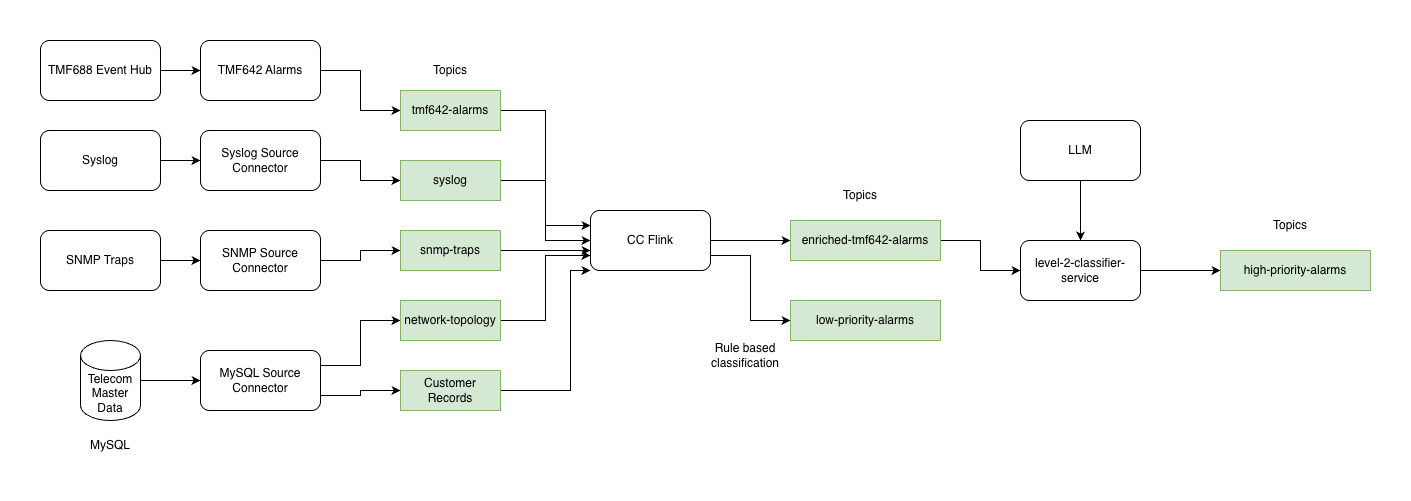

The diagram above was exported from draw.io. Its source (the exported page's mxGraphModel, read from the mxfile embedded in the PNG):
<mxGraphModel dx="1222" dy="883" grid="1" gridSize="10" guides="1" tooltips="1" connect="1" arrows="1" fold="1" page="1" pageScale="1" pageWidth="827" pageHeight="1169" math="0" shadow="0">
  <root>
    <mxCell id="0" />
    <mxCell id="1" parent="0" />
    <mxCell id="3p9ltivC_XMFNG69rcrD-13" edge="1" parent="1" source="3p9ltivC_XMFNG69rcrD-1" style="edgeStyle=orthogonalEdgeStyle;rounded=0;orthogonalLoop=1;jettySize=auto;html=1;exitX=1;exitY=0.5;exitDx=0;exitDy=0;exitPerimeter=0;" target="3p9ltivC_XMFNG69rcrD-2">
      <mxGeometry relative="1" as="geometry" />
    </mxCell>
    <mxCell id="3p9ltivC_XMFNG69rcrD-1" parent="1" style="shape=cylinder3;whiteSpace=wrap;html=1;boundedLbl=1;backgroundOutline=1;size=15;" value="Telecom Master Data" vertex="1">
      <mxGeometry height="80" width="60" x="70" y="430" as="geometry" />
    </mxCell>
    <mxCell id="3p9ltivC_XMFNG69rcrD-26" edge="1" parent="1" source="3p9ltivC_XMFNG69rcrD-2" style="edgeStyle=orthogonalEdgeStyle;rounded=0;orthogonalLoop=1;jettySize=auto;html=1;exitX=1;exitY=0.25;exitDx=0;exitDy=0;entryX=0;entryY=0.5;entryDx=0;entryDy=0;" target="3p9ltivC_XMFNG69rcrD-18">
      <mxGeometry relative="1" as="geometry" />
    </mxCell>
    <mxCell id="3p9ltivC_XMFNG69rcrD-27" edge="1" parent="1" source="3p9ltivC_XMFNG69rcrD-2" style="edgeStyle=orthogonalEdgeStyle;rounded=0;orthogonalLoop=1;jettySize=auto;html=1;exitX=1;exitY=0.75;exitDx=0;exitDy=0;" target="3p9ltivC_XMFNG69rcrD-19">
      <mxGeometry relative="1" as="geometry" />
    </mxCell>
    <mxCell id="3p9ltivC_XMFNG69rcrD-2" parent="1" style="rounded=1;whiteSpace=wrap;html=1;" value="MySQL Source Connector" vertex="1">
      <mxGeometry height="60" width="120" x="190" y="440" as="geometry" />
    </mxCell>
    <mxCell id="3p9ltivC_XMFNG69rcrD-3" parent="1" style="text;html=1;whiteSpace=wrap;strokeColor=none;fillColor=none;align=center;verticalAlign=middle;rounded=0;" value="MySQL" vertex="1">
      <mxGeometry height="30" width="60" x="70" y="520" as="geometry" />
    </mxCell>
    <mxCell id="3p9ltivC_XMFNG69rcrD-12" edge="1" parent="1" source="3p9ltivC_XMFNG69rcrD-4" style="edgeStyle=orthogonalEdgeStyle;rounded=0;orthogonalLoop=1;jettySize=auto;html=1;exitX=1;exitY=0.5;exitDx=0;exitDy=0;entryX=0;entryY=0.5;entryDx=0;entryDy=0;" target="3p9ltivC_XMFNG69rcrD-8">
      <mxGeometry relative="1" as="geometry" />
    </mxCell>
    <mxCell id="3p9ltivC_XMFNG69rcrD-4" parent="1" style="rounded=1;whiteSpace=wrap;html=1;" value="SNMP Traps" vertex="1">
      <mxGeometry height="60" width="120" x="30" y="320" as="geometry" />
    </mxCell>
    <mxCell id="3p9ltivC_XMFNG69rcrD-11" edge="1" parent="1" source="3p9ltivC_XMFNG69rcrD-5" style="edgeStyle=orthogonalEdgeStyle;rounded=0;orthogonalLoop=1;jettySize=auto;html=1;exitX=1;exitY=0.5;exitDx=0;exitDy=0;entryX=0;entryY=0.5;entryDx=0;entryDy=0;" target="3p9ltivC_XMFNG69rcrD-9">
      <mxGeometry relative="1" as="geometry" />
    </mxCell>
    <mxCell id="3p9ltivC_XMFNG69rcrD-5" parent="1" style="rounded=1;whiteSpace=wrap;html=1;" value="Syslog" vertex="1">
      <mxGeometry height="60" width="120" x="30" y="220" as="geometry" />
    </mxCell>
    <mxCell id="3p9ltivC_XMFNG69rcrD-23" edge="1" parent="1" source="3p9ltivC_XMFNG69rcrD-6" style="edgeStyle=orthogonalEdgeStyle;rounded=0;orthogonalLoop=1;jettySize=auto;html=1;exitX=1;exitY=0.5;exitDx=0;exitDy=0;entryX=0;entryY=0.5;entryDx=0;entryDy=0;" target="3p9ltivC_XMFNG69rcrD-15">
      <mxGeometry relative="1" as="geometry" />
    </mxCell>
    <mxCell id="3p9ltivC_XMFNG69rcrD-6" parent="1" style="rounded=1;whiteSpace=wrap;html=1;" value="TMF642 Alarms" vertex="1">
      <mxGeometry height="60" width="120" x="190" y="130" as="geometry" />
    </mxCell>
    <mxCell id="3p9ltivC_XMFNG69rcrD-10" edge="1" parent="1" source="3p9ltivC_XMFNG69rcrD-7" style="edgeStyle=orthogonalEdgeStyle;rounded=0;orthogonalLoop=1;jettySize=auto;html=1;exitX=1;exitY=0.5;exitDx=0;exitDy=0;entryX=0;entryY=0.5;entryDx=0;entryDy=0;" target="3p9ltivC_XMFNG69rcrD-6">
      <mxGeometry relative="1" as="geometry" />
    </mxCell>
    <mxCell id="3p9ltivC_XMFNG69rcrD-7" parent="1" style="rounded=1;whiteSpace=wrap;html=1;" value="TMF688 Event Hub" vertex="1">
      <mxGeometry height="60" width="120" x="30" y="130" as="geometry" />
    </mxCell>
    <mxCell id="3p9ltivC_XMFNG69rcrD-25" edge="1" parent="1" source="3p9ltivC_XMFNG69rcrD-8" style="edgeStyle=orthogonalEdgeStyle;rounded=0;orthogonalLoop=1;jettySize=auto;html=1;exitX=1;exitY=0.5;exitDx=0;exitDy=0;" target="3p9ltivC_XMFNG69rcrD-17">
      <mxGeometry relative="1" as="geometry" />
    </mxCell>
    <mxCell id="3p9ltivC_XMFNG69rcrD-8" parent="1" style="rounded=1;whiteSpace=wrap;html=1;" value="SNMP Source Connector" vertex="1">
      <mxGeometry height="60" width="120" x="190" y="320" as="geometry" />
    </mxCell>
    <mxCell id="3p9ltivC_XMFNG69rcrD-24" edge="1" parent="1" source="3p9ltivC_XMFNG69rcrD-9" style="edgeStyle=orthogonalEdgeStyle;rounded=0;orthogonalLoop=1;jettySize=auto;html=1;exitX=1;exitY=0.5;exitDx=0;exitDy=0;" target="3p9ltivC_XMFNG69rcrD-16">
      <mxGeometry relative="1" as="geometry" />
    </mxCell>
    <mxCell id="3p9ltivC_XMFNG69rcrD-9" parent="1" style="rounded=1;whiteSpace=wrap;html=1;" value="Syslog Source Connector" vertex="1">
      <mxGeometry height="60" width="120" x="190" y="220" as="geometry" />
    </mxCell>
    <mxCell id="3p9ltivC_XMFNG69rcrD-28" edge="1" parent="1" source="3p9ltivC_XMFNG69rcrD-15" style="edgeStyle=orthogonalEdgeStyle;rounded=0;orthogonalLoop=1;jettySize=auto;html=1;exitX=1;exitY=0.5;exitDx=0;exitDy=0;entryX=0;entryY=0.25;entryDx=0;entryDy=0;" target="3p9ltivC_XMFNG69rcrD-21">
      <mxGeometry relative="1" as="geometry" />
    </mxCell>
    <mxCell id="3p9ltivC_XMFNG69rcrD-15" parent="1" style="rounded=0;whiteSpace=wrap;html=1;fillColor=#d5e8d4;strokeColor=#82b366;" value="tmf642-alarms" vertex="1">
      <mxGeometry height="40" width="100" x="390" y="180" as="geometry" />
    </mxCell>
    <mxCell id="3p9ltivC_XMFNG69rcrD-29" edge="1" parent="1" source="3p9ltivC_XMFNG69rcrD-16" style="edgeStyle=orthogonalEdgeStyle;rounded=0;orthogonalLoop=1;jettySize=auto;html=1;exitX=1;exitY=0.5;exitDx=0;exitDy=0;entryX=0;entryY=0.5;entryDx=0;entryDy=0;" target="3p9ltivC_XMFNG69rcrD-21">
      <mxGeometry relative="1" as="geometry" />
    </mxCell>
    <mxCell id="3p9ltivC_XMFNG69rcrD-16" parent="1" style="rounded=0;whiteSpace=wrap;html=1;fillColor=#d5e8d4;strokeColor=#82b366;" value="syslog" vertex="1">
      <mxGeometry height="40" width="100" x="390" y="250" as="geometry" />
    </mxCell>
    <mxCell id="3p9ltivC_XMFNG69rcrD-30" edge="1" parent="1" source="3p9ltivC_XMFNG69rcrD-17" style="edgeStyle=orthogonalEdgeStyle;rounded=0;orthogonalLoop=1;jettySize=auto;html=1;exitX=1;exitY=0.5;exitDx=0;exitDy=0;">
      <mxGeometry relative="1" as="geometry">
        <mxPoint x="580" y="340" as="targetPoint" />
      </mxGeometry>
    </mxCell>
    <mxCell id="3p9ltivC_XMFNG69rcrD-17" parent="1" style="rounded=0;whiteSpace=wrap;html=1;fillColor=#d5e8d4;strokeColor=#82b366;" value="snmp-traps" vertex="1">
      <mxGeometry height="40" width="100" x="390" y="320" as="geometry" />
    </mxCell>
    <mxCell id="3p9ltivC_XMFNG69rcrD-33" edge="1" parent="1" source="3p9ltivC_XMFNG69rcrD-18" style="edgeStyle=orthogonalEdgeStyle;rounded=0;orthogonalLoop=1;jettySize=auto;html=1;exitX=1;exitY=0.5;exitDx=0;exitDy=0;entryX=0;entryY=0.75;entryDx=0;entryDy=0;" target="3p9ltivC_XMFNG69rcrD-21">
      <mxGeometry relative="1" as="geometry" />
    </mxCell>
    <mxCell id="3p9ltivC_XMFNG69rcrD-18" parent="1" style="rounded=0;whiteSpace=wrap;html=1;fillColor=#d5e8d4;strokeColor=#82b366;" value="network-topology" vertex="1">
      <mxGeometry height="40" width="100" x="390" y="390" as="geometry" />
    </mxCell>
    <mxCell id="3p9ltivC_XMFNG69rcrD-32" edge="1" parent="1" source="3p9ltivC_XMFNG69rcrD-19" style="edgeStyle=orthogonalEdgeStyle;rounded=0;orthogonalLoop=1;jettySize=auto;html=1;exitX=1;exitY=0.5;exitDx=0;exitDy=0;entryX=0;entryY=1;entryDx=0;entryDy=0;" target="3p9ltivC_XMFNG69rcrD-21">
      <mxGeometry relative="1" as="geometry">
        <Array as="points">
          <mxPoint x="560" y="480" />
          <mxPoint x="560" y="360" />
        </Array>
      </mxGeometry>
    </mxCell>
    <mxCell id="3p9ltivC_XMFNG69rcrD-19" parent="1" style="rounded=0;whiteSpace=wrap;html=1;fillColor=#d5e8d4;strokeColor=#82b366;" value="Customer Records" vertex="1">
      <mxGeometry height="40" width="100" x="390" y="460" as="geometry" />
    </mxCell>
    <mxCell id="3p9ltivC_XMFNG69rcrD-20" parent="1" style="text;html=1;whiteSpace=wrap;strokeColor=none;fillColor=none;align=center;verticalAlign=middle;rounded=0;" value="Topics" vertex="1">
      <mxGeometry height="30" width="60" x="410" y="145" as="geometry" />
    </mxCell>
    <mxCell id="3p9ltivC_XMFNG69rcrD-34" edge="1" parent="1" source="3p9ltivC_XMFNG69rcrD-21" style="edgeStyle=orthogonalEdgeStyle;rounded=0;orthogonalLoop=1;jettySize=auto;html=1;exitX=1;exitY=0.5;exitDx=0;exitDy=0;" target="3p9ltivC_XMFNG69rcrD-22">
      <mxGeometry relative="1" as="geometry" />
    </mxCell>
    <mxCell id="3p9ltivC_XMFNG69rcrD-39" edge="1" parent="1" source="3p9ltivC_XMFNG69rcrD-21" style="edgeStyle=orthogonalEdgeStyle;rounded=0;orthogonalLoop=1;jettySize=auto;html=1;exitX=1;exitY=0.75;exitDx=0;exitDy=0;entryX=0;entryY=0.5;entryDx=0;entryDy=0;" target="3p9ltivC_XMFNG69rcrD-38">
      <mxGeometry relative="1" as="geometry" />
    </mxCell>
    <mxCell id="3p9ltivC_XMFNG69rcrD-21" parent="1" style="rounded=1;whiteSpace=wrap;html=1;" value="CC Flink" vertex="1">
      <mxGeometry height="60" width="120" x="580" y="300" as="geometry" />
    </mxCell>
    <mxCell id="3p9ltivC_XMFNG69rcrD-42" edge="1" parent="1" source="3p9ltivC_XMFNG69rcrD-22" style="edgeStyle=orthogonalEdgeStyle;rounded=0;orthogonalLoop=1;jettySize=auto;html=1;exitX=1;exitY=0.5;exitDx=0;exitDy=0;" target="3p9ltivC_XMFNG69rcrD-36">
      <mxGeometry relative="1" as="geometry" />
    </mxCell>
    <mxCell id="3p9ltivC_XMFNG69rcrD-22" parent="1" style="rounded=0;whiteSpace=wrap;html=1;fillColor=#d5e8d4;strokeColor=#82b366;" value="enriched-tmf642-alarms" vertex="1">
      <mxGeometry height="40" width="150" x="780" y="310" as="geometry" />
    </mxCell>
    <mxCell id="3p9ltivC_XMFNG69rcrD-46" edge="1" parent="1" source="3p9ltivC_XMFNG69rcrD-36" style="edgeStyle=orthogonalEdgeStyle;rounded=0;orthogonalLoop=1;jettySize=auto;html=1;exitX=1;exitY=0.5;exitDx=0;exitDy=0;" target="3p9ltivC_XMFNG69rcrD-45">
      <mxGeometry relative="1" as="geometry" />
    </mxCell>
    <mxCell id="3p9ltivC_XMFNG69rcrD-36" parent="1" style="rounded=1;whiteSpace=wrap;html=1;" value="level-2-classifier-service" vertex="1">
      <mxGeometry height="60" width="120" x="1010" y="330" as="geometry" />
    </mxCell>
    <mxCell id="3p9ltivC_XMFNG69rcrD-37" parent="1" style="text;html=1;whiteSpace=wrap;strokeColor=none;fillColor=none;align=center;verticalAlign=middle;rounded=0;" value="Topics" vertex="1">
      <mxGeometry height="30" width="60" x="820" y="270" as="geometry" />
    </mxCell>
    <mxCell id="3p9ltivC_XMFNG69rcrD-38" parent="1" style="rounded=0;whiteSpace=wrap;html=1;fillColor=#d5e8d4;strokeColor=#82b366;" value="low-priority-alarms" vertex="1">
      <mxGeometry height="40" width="150" x="780" y="390" as="geometry" />
    </mxCell>
    <mxCell id="3p9ltivC_XMFNG69rcrD-40" parent="1" style="text;html=1;whiteSpace=wrap;strokeColor=none;fillColor=none;align=center;verticalAlign=middle;rounded=0;" value="Rule based classification" vertex="1">
      <mxGeometry height="70" width="90" x="690" y="410" as="geometry" />
    </mxCell>
    <mxCell id="3p9ltivC_XMFNG69rcrD-44" edge="1" parent="1" source="3p9ltivC_XMFNG69rcrD-41" style="edgeStyle=orthogonalEdgeStyle;rounded=0;orthogonalLoop=1;jettySize=auto;html=1;exitX=0.5;exitY=1;exitDx=0;exitDy=0;" target="3p9ltivC_XMFNG69rcrD-36">
      <mxGeometry relative="1" as="geometry" />
    </mxCell>
    <mxCell id="3p9ltivC_XMFNG69rcrD-41" parent="1" style="rounded=1;whiteSpace=wrap;html=1;" value="LLM" vertex="1">
      <mxGeometry height="60" width="120" x="1010" y="210" as="geometry" />
    </mxCell>
    <mxCell id="3p9ltivC_XMFNG69rcrD-45" parent="1" style="rounded=0;whiteSpace=wrap;html=1;fillColor=#d5e8d4;strokeColor=#82b366;" value="high-priority-alarms" vertex="1">
      <mxGeometry height="40" width="150" x="1210" y="340" as="geometry" />
    </mxCell>
    <mxCell id="3p9ltivC_XMFNG69rcrD-47" parent="1" style="text;html=1;whiteSpace=wrap;strokeColor=none;fillColor=none;align=center;verticalAlign=middle;rounded=0;" value="Topics" vertex="1">
      <mxGeometry height="30" width="60" x="1250" y="300" as="geometry" />
    </mxCell>
  </root>
</mxGraphModel>